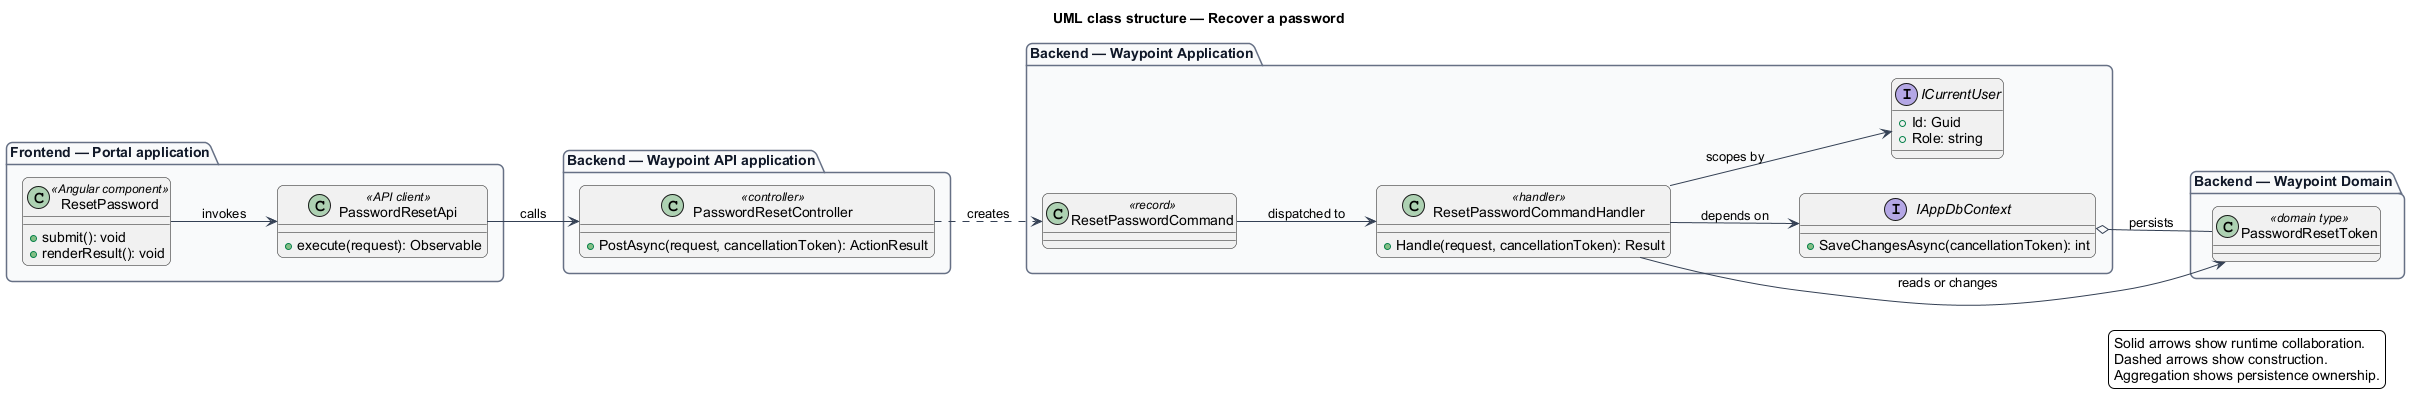

The diagram above was rendered by PlantUML. Its source (embedded in the PNG):
@startuml
left to right direction
title UML class structure — Recover a password
skinparam backgroundColor #FFFFFF
skinparam shadowing false
skinparam roundcorner 12
skinparam defaultFontName Arial
skinparam ArrowColor #344054
skinparam rectangle {
  BorderColor #344054
  FontColor #101828
}
skinparam package {
  BorderColor #667085
  FontColor #101828
  BackgroundColor #F9FAFB
}
package "Frontend — Portal application" {
  class "ResetPassword" as page_ResetPassword <<Angular component>> {
    +submit(): void
    +renderResult(): void
  }
  class "PasswordResetApi" as client_PasswordResetApi <<API client>> {
    +execute(request): Observable
  }
}
package "Backend — Waypoint API application" {
  class "PasswordResetController" as controller_PasswordResetController <<controller>> {
    +PostAsync(request, cancellationToken): ActionResult
  }
}
package "Backend — Waypoint Application" {
  class "ResetPasswordCommand" as request_ResetPasswordCommand <<record>>
  class "ResetPasswordCommandHandler" as handler_ResetPasswordCommandHandler <<handler>> {
    +Handle(request, cancellationToken): Result
  }
  interface IAppDbContext {
    +SaveChangesAsync(cancellationToken): int
  }
  interface ICurrentUser {
    +Id: Guid
    +Role: string
  }
}
package "Backend — Waypoint Domain" {
  class "PasswordResetToken" as entity_PasswordResetToken <<domain type>>
}
page_ResetPassword --> client_PasswordResetApi : invokes
client_PasswordResetApi --> controller_PasswordResetController : calls
controller_PasswordResetController ..> request_ResetPasswordCommand : creates
request_ResetPasswordCommand --> handler_ResetPasswordCommandHandler : dispatched to
handler_ResetPasswordCommandHandler --> IAppDbContext : depends on
handler_ResetPasswordCommandHandler --> ICurrentUser : scopes by
handler_ResetPasswordCommandHandler --> entity_PasswordResetToken : reads or changes
IAppDbContext o-- entity_PasswordResetToken : persists
legend right
  Solid arrows show runtime collaboration.
  Dashed arrows show construction.
  Aggregation shows persistence ownership.
endlegend
@enduml